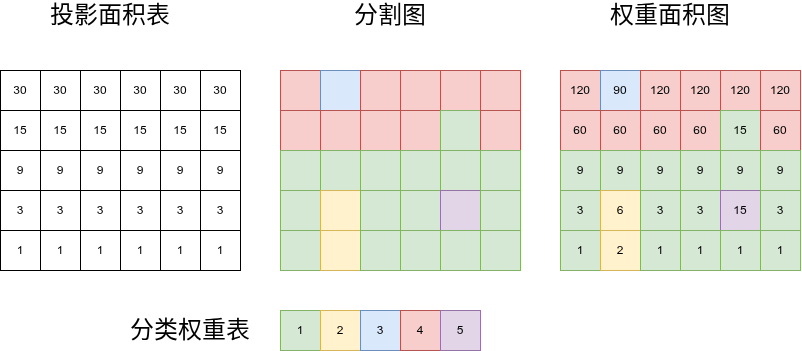

The diagram above was exported from draw.io. Its source (the exported page's mxGraphModel, read from the mxfile embedded in the PNG):
<mxGraphModel dx="1342" dy="968" grid="1" gridSize="10" guides="1" tooltips="1" connect="1" arrows="1" fold="1" page="1" pageScale="1" pageWidth="827" pageHeight="1169" math="0" shadow="0">
  <root>
    <mxCell id="0" />
    <mxCell id="1" parent="0" />
    <mxCell id="ES_9QkTEXAMt2zD15zNE-1" parent="1" style="whiteSpace=wrap;html=1;aspect=fixed;" value="30" vertex="1">
      <mxGeometry height="40" width="40" x="20" y="280" as="geometry" />
    </mxCell>
    <mxCell id="ES_9QkTEXAMt2zD15zNE-2" parent="1" style="whiteSpace=wrap;html=1;aspect=fixed;" value="30" vertex="1">
      <mxGeometry height="40" width="40" x="60" y="280" as="geometry" />
    </mxCell>
    <mxCell id="ES_9QkTEXAMt2zD15zNE-3" parent="1" style="whiteSpace=wrap;html=1;aspect=fixed;" value="30" vertex="1">
      <mxGeometry height="40" width="40" x="100" y="280" as="geometry" />
    </mxCell>
    <mxCell id="ES_9QkTEXAMt2zD15zNE-4" parent="1" style="whiteSpace=wrap;html=1;aspect=fixed;" value="30" vertex="1">
      <mxGeometry height="40" width="40" x="140" y="280" as="geometry" />
    </mxCell>
    <mxCell id="ES_9QkTEXAMt2zD15zNE-5" parent="1" style="whiteSpace=wrap;html=1;aspect=fixed;" value="30" vertex="1">
      <mxGeometry height="40" width="40" x="180" y="280" as="geometry" />
    </mxCell>
    <mxCell id="ES_9QkTEXAMt2zD15zNE-6" parent="1" style="whiteSpace=wrap;html=1;aspect=fixed;" value="30" vertex="1">
      <mxGeometry height="40" width="40" x="220" y="280" as="geometry" />
    </mxCell>
    <mxCell id="ES_9QkTEXAMt2zD15zNE-7" parent="1" style="whiteSpace=wrap;html=1;aspect=fixed;" value="15" vertex="1">
      <mxGeometry height="40" width="40" x="20" y="320" as="geometry" />
    </mxCell>
    <mxCell id="ES_9QkTEXAMt2zD15zNE-8" parent="1" style="whiteSpace=wrap;html=1;aspect=fixed;" value="15" vertex="1">
      <mxGeometry height="40" width="40" x="60" y="320" as="geometry" />
    </mxCell>
    <mxCell id="ES_9QkTEXAMt2zD15zNE-9" parent="1" style="whiteSpace=wrap;html=1;aspect=fixed;" value="15" vertex="1">
      <mxGeometry height="40" width="40" x="100" y="320" as="geometry" />
    </mxCell>
    <mxCell id="ES_9QkTEXAMt2zD15zNE-10" parent="1" style="whiteSpace=wrap;html=1;aspect=fixed;" value="15" vertex="1">
      <mxGeometry height="40" width="40" x="140" y="320" as="geometry" />
    </mxCell>
    <mxCell id="ES_9QkTEXAMt2zD15zNE-11" parent="1" style="whiteSpace=wrap;html=1;aspect=fixed;" value="15" vertex="1">
      <mxGeometry height="40" width="40" x="180" y="320" as="geometry" />
    </mxCell>
    <mxCell id="ES_9QkTEXAMt2zD15zNE-12" parent="1" style="whiteSpace=wrap;html=1;aspect=fixed;" value="15" vertex="1">
      <mxGeometry height="40" width="40" x="220" y="320" as="geometry" />
    </mxCell>
    <mxCell id="ES_9QkTEXAMt2zD15zNE-13" parent="1" style="whiteSpace=wrap;html=1;aspect=fixed;" value="9" vertex="1">
      <mxGeometry height="40" width="40" x="20" y="360" as="geometry" />
    </mxCell>
    <mxCell id="ES_9QkTEXAMt2zD15zNE-14" parent="1" style="whiteSpace=wrap;html=1;aspect=fixed;" value="9" vertex="1">
      <mxGeometry height="40" width="40" x="60" y="360" as="geometry" />
    </mxCell>
    <mxCell id="ES_9QkTEXAMt2zD15zNE-15" parent="1" style="whiteSpace=wrap;html=1;aspect=fixed;" value="9" vertex="1">
      <mxGeometry height="40" width="40" x="100" y="360" as="geometry" />
    </mxCell>
    <mxCell id="ES_9QkTEXAMt2zD15zNE-16" parent="1" style="whiteSpace=wrap;html=1;aspect=fixed;" value="9" vertex="1">
      <mxGeometry height="40" width="40" x="140" y="360" as="geometry" />
    </mxCell>
    <mxCell id="ES_9QkTEXAMt2zD15zNE-17" parent="1" style="whiteSpace=wrap;html=1;aspect=fixed;" value="9" vertex="1">
      <mxGeometry height="40" width="40" x="180" y="360" as="geometry" />
    </mxCell>
    <mxCell id="ES_9QkTEXAMt2zD15zNE-18" parent="1" style="whiteSpace=wrap;html=1;aspect=fixed;" value="9" vertex="1">
      <mxGeometry height="40" width="40" x="220" y="360" as="geometry" />
    </mxCell>
    <mxCell id="ES_9QkTEXAMt2zD15zNE-19" parent="1" style="whiteSpace=wrap;html=1;aspect=fixed;" value="3" vertex="1">
      <mxGeometry height="40" width="40" x="20" y="400" as="geometry" />
    </mxCell>
    <mxCell id="ES_9QkTEXAMt2zD15zNE-20" parent="1" style="whiteSpace=wrap;html=1;aspect=fixed;" value="3" vertex="1">
      <mxGeometry height="40" width="40" x="60" y="400" as="geometry" />
    </mxCell>
    <mxCell id="ES_9QkTEXAMt2zD15zNE-21" parent="1" style="whiteSpace=wrap;html=1;aspect=fixed;" value="3" vertex="1">
      <mxGeometry height="40" width="40" x="100" y="400" as="geometry" />
    </mxCell>
    <mxCell id="ES_9QkTEXAMt2zD15zNE-22" parent="1" style="whiteSpace=wrap;html=1;aspect=fixed;" value="3" vertex="1">
      <mxGeometry height="40" width="40" x="140" y="400" as="geometry" />
    </mxCell>
    <mxCell id="ES_9QkTEXAMt2zD15zNE-23" parent="1" style="whiteSpace=wrap;html=1;aspect=fixed;" value="3" vertex="1">
      <mxGeometry height="40" width="40" x="180" y="400" as="geometry" />
    </mxCell>
    <mxCell id="ES_9QkTEXAMt2zD15zNE-24" parent="1" style="whiteSpace=wrap;html=1;aspect=fixed;" value="3" vertex="1">
      <mxGeometry height="40" width="40" x="220" y="400" as="geometry" />
    </mxCell>
    <mxCell id="ES_9QkTEXAMt2zD15zNE-25" parent="1" style="whiteSpace=wrap;html=1;aspect=fixed;" value="1" vertex="1">
      <mxGeometry height="40" width="40" x="20" y="440" as="geometry" />
    </mxCell>
    <mxCell id="ES_9QkTEXAMt2zD15zNE-26" parent="1" style="whiteSpace=wrap;html=1;aspect=fixed;" value="1" vertex="1">
      <mxGeometry height="40" width="40" x="60" y="440" as="geometry" />
    </mxCell>
    <mxCell id="ES_9QkTEXAMt2zD15zNE-27" parent="1" style="whiteSpace=wrap;html=1;aspect=fixed;" value="1" vertex="1">
      <mxGeometry height="40" width="40" x="100" y="440" as="geometry" />
    </mxCell>
    <mxCell id="ES_9QkTEXAMt2zD15zNE-28" parent="1" style="whiteSpace=wrap;html=1;aspect=fixed;" value="1" vertex="1">
      <mxGeometry height="40" width="40" x="140" y="440" as="geometry" />
    </mxCell>
    <mxCell id="ES_9QkTEXAMt2zD15zNE-29" parent="1" style="whiteSpace=wrap;html=1;aspect=fixed;" value="1" vertex="1">
      <mxGeometry height="40" width="40" x="180" y="440" as="geometry" />
    </mxCell>
    <mxCell id="ES_9QkTEXAMt2zD15zNE-30" parent="1" style="whiteSpace=wrap;html=1;aspect=fixed;" value="1" vertex="1">
      <mxGeometry height="40" width="40" x="220" y="440" as="geometry" />
    </mxCell>
    <mxCell id="ES_9QkTEXAMt2zD15zNE-31" parent="1" style="whiteSpace=wrap;html=1;aspect=fixed;fillColor=#f8cecc;strokeColor=#b85450;" value="" vertex="1">
      <mxGeometry height="40" width="40" x="300" y="280" as="geometry" />
    </mxCell>
    <mxCell id="ES_9QkTEXAMt2zD15zNE-32" parent="1" style="whiteSpace=wrap;html=1;aspect=fixed;fillColor=#dae8fc;strokeColor=#6c8ebf;" value="" vertex="1">
      <mxGeometry height="40" width="40" x="340" y="280" as="geometry" />
    </mxCell>
    <mxCell id="ES_9QkTEXAMt2zD15zNE-33" parent="1" style="whiteSpace=wrap;html=1;aspect=fixed;fillColor=#f8cecc;strokeColor=#b85450;" value="" vertex="1">
      <mxGeometry height="40" width="40" x="380" y="280" as="geometry" />
    </mxCell>
    <mxCell id="ES_9QkTEXAMt2zD15zNE-34" parent="1" style="whiteSpace=wrap;html=1;aspect=fixed;fillColor=#f8cecc;strokeColor=#b85450;" value="" vertex="1">
      <mxGeometry height="40" width="40" x="420" y="280" as="geometry" />
    </mxCell>
    <mxCell id="ES_9QkTEXAMt2zD15zNE-35" parent="1" style="whiteSpace=wrap;html=1;aspect=fixed;fillColor=#f8cecc;strokeColor=#b85450;" value="" vertex="1">
      <mxGeometry height="40" width="40" x="460" y="280" as="geometry" />
    </mxCell>
    <mxCell id="ES_9QkTEXAMt2zD15zNE-36" parent="1" style="whiteSpace=wrap;html=1;aspect=fixed;fillColor=#f8cecc;strokeColor=#b85450;" value="" vertex="1">
      <mxGeometry height="40" width="40" x="500" y="280" as="geometry" />
    </mxCell>
    <mxCell id="ES_9QkTEXAMt2zD15zNE-37" parent="1" style="whiteSpace=wrap;html=1;aspect=fixed;fillColor=#f8cecc;strokeColor=#b85450;" value="" vertex="1">
      <mxGeometry height="40" width="40" x="300" y="320" as="geometry" />
    </mxCell>
    <mxCell id="ES_9QkTEXAMt2zD15zNE-38" parent="1" style="whiteSpace=wrap;html=1;aspect=fixed;fillColor=#f8cecc;strokeColor=#b85450;" value="" vertex="1">
      <mxGeometry height="40" width="40" x="340" y="320" as="geometry" />
    </mxCell>
    <mxCell id="ES_9QkTEXAMt2zD15zNE-39" parent="1" style="whiteSpace=wrap;html=1;aspect=fixed;fillColor=#f8cecc;strokeColor=#b85450;" value="" vertex="1">
      <mxGeometry height="40" width="40" x="380" y="320" as="geometry" />
    </mxCell>
    <mxCell id="ES_9QkTEXAMt2zD15zNE-40" parent="1" style="whiteSpace=wrap;html=1;aspect=fixed;fillColor=#f8cecc;strokeColor=#b85450;" value="" vertex="1">
      <mxGeometry height="40" width="40" x="420" y="320" as="geometry" />
    </mxCell>
    <mxCell id="ES_9QkTEXAMt2zD15zNE-41" parent="1" style="whiteSpace=wrap;html=1;aspect=fixed;fillColor=#d5e8d4;strokeColor=#82b366;" value="" vertex="1">
      <mxGeometry height="40" width="40" x="460" y="320" as="geometry" />
    </mxCell>
    <mxCell id="ES_9QkTEXAMt2zD15zNE-42" parent="1" style="whiteSpace=wrap;html=1;aspect=fixed;fillColor=#f8cecc;strokeColor=#b85450;" value="" vertex="1">
      <mxGeometry height="40" width="40" x="500" y="320" as="geometry" />
    </mxCell>
    <mxCell id="ES_9QkTEXAMt2zD15zNE-43" parent="1" style="whiteSpace=wrap;html=1;aspect=fixed;fillColor=#d5e8d4;strokeColor=#82b366;" value="" vertex="1">
      <mxGeometry height="40" width="40" x="300" y="360" as="geometry" />
    </mxCell>
    <mxCell id="ES_9QkTEXAMt2zD15zNE-44" parent="1" style="whiteSpace=wrap;html=1;aspect=fixed;fillColor=#d5e8d4;strokeColor=#82b366;" value="" vertex="1">
      <mxGeometry height="40" width="40" x="340" y="360" as="geometry" />
    </mxCell>
    <mxCell id="ES_9QkTEXAMt2zD15zNE-45" parent="1" style="whiteSpace=wrap;html=1;aspect=fixed;fillColor=#d5e8d4;strokeColor=#82b366;" value="" vertex="1">
      <mxGeometry height="40" width="40" x="380" y="360" as="geometry" />
    </mxCell>
    <mxCell id="ES_9QkTEXAMt2zD15zNE-46" parent="1" style="whiteSpace=wrap;html=1;aspect=fixed;fillColor=#d5e8d4;strokeColor=#82b366;" value="" vertex="1">
      <mxGeometry height="40" width="40" x="420" y="360" as="geometry" />
    </mxCell>
    <mxCell id="ES_9QkTEXAMt2zD15zNE-47" parent="1" style="whiteSpace=wrap;html=1;aspect=fixed;fillColor=#d5e8d4;strokeColor=#82b366;" value="" vertex="1">
      <mxGeometry height="40" width="40" x="460" y="360" as="geometry" />
    </mxCell>
    <mxCell id="ES_9QkTEXAMt2zD15zNE-48" parent="1" style="whiteSpace=wrap;html=1;aspect=fixed;fillColor=#d5e8d4;strokeColor=#82b366;" value="" vertex="1">
      <mxGeometry height="40" width="40" x="500" y="360" as="geometry" />
    </mxCell>
    <mxCell id="ES_9QkTEXAMt2zD15zNE-49" parent="1" style="whiteSpace=wrap;html=1;aspect=fixed;fillColor=#d5e8d4;strokeColor=#82b366;" value="" vertex="1">
      <mxGeometry height="40" width="40" x="300" y="400" as="geometry" />
    </mxCell>
    <mxCell id="ES_9QkTEXAMt2zD15zNE-50" parent="1" style="whiteSpace=wrap;html=1;aspect=fixed;fillColor=#fff2cc;strokeColor=#d6b656;" value="" vertex="1">
      <mxGeometry height="40" width="40" x="340" y="400" as="geometry" />
    </mxCell>
    <mxCell id="ES_9QkTEXAMt2zD15zNE-51" parent="1" style="whiteSpace=wrap;html=1;aspect=fixed;fillColor=#d5e8d4;strokeColor=#82b366;" value="" vertex="1">
      <mxGeometry height="40" width="40" x="380" y="400" as="geometry" />
    </mxCell>
    <mxCell id="ES_9QkTEXAMt2zD15zNE-52" parent="1" style="whiteSpace=wrap;html=1;aspect=fixed;fillColor=#d5e8d4;strokeColor=#82b366;" value="" vertex="1">
      <mxGeometry height="40" width="40" x="420" y="400" as="geometry" />
    </mxCell>
    <mxCell id="ES_9QkTEXAMt2zD15zNE-53" parent="1" style="whiteSpace=wrap;html=1;aspect=fixed;fillColor=#e1d5e7;strokeColor=#9673a6;" value="" vertex="1">
      <mxGeometry height="40" width="40" x="460" y="400" as="geometry" />
    </mxCell>
    <mxCell id="ES_9QkTEXAMt2zD15zNE-54" parent="1" style="whiteSpace=wrap;html=1;aspect=fixed;fillColor=#d5e8d4;strokeColor=#82b366;" value="" vertex="1">
      <mxGeometry height="40" width="40" x="500" y="400" as="geometry" />
    </mxCell>
    <mxCell id="ES_9QkTEXAMt2zD15zNE-55" parent="1" style="whiteSpace=wrap;html=1;aspect=fixed;fillColor=#d5e8d4;strokeColor=#82b366;" value="" vertex="1">
      <mxGeometry height="40" width="40" x="300" y="440" as="geometry" />
    </mxCell>
    <mxCell id="ES_9QkTEXAMt2zD15zNE-56" parent="1" style="whiteSpace=wrap;html=1;aspect=fixed;fillColor=#fff2cc;strokeColor=#d6b656;" value="" vertex="1">
      <mxGeometry height="40" width="40" x="340" y="440" as="geometry" />
    </mxCell>
    <mxCell id="ES_9QkTEXAMt2zD15zNE-57" parent="1" style="whiteSpace=wrap;html=1;aspect=fixed;fillColor=#d5e8d4;strokeColor=#82b366;" value="" vertex="1">
      <mxGeometry height="40" width="40" x="380" y="440" as="geometry" />
    </mxCell>
    <mxCell id="ES_9QkTEXAMt2zD15zNE-58" parent="1" style="whiteSpace=wrap;html=1;aspect=fixed;fillColor=#d5e8d4;strokeColor=#82b366;" value="" vertex="1">
      <mxGeometry height="40" width="40" x="420" y="440" as="geometry" />
    </mxCell>
    <mxCell id="ES_9QkTEXAMt2zD15zNE-59" parent="1" style="whiteSpace=wrap;html=1;aspect=fixed;fillColor=#d5e8d4;strokeColor=#82b366;" value="" vertex="1">
      <mxGeometry height="40" width="40" x="460" y="440" as="geometry" />
    </mxCell>
    <mxCell id="ES_9QkTEXAMt2zD15zNE-60" parent="1" style="whiteSpace=wrap;html=1;aspect=fixed;fillColor=#d5e8d4;strokeColor=#82b366;" value="" vertex="1">
      <mxGeometry height="40" width="40" x="500" y="440" as="geometry" />
    </mxCell>
    <mxCell id="ES_9QkTEXAMt2zD15zNE-92" parent="1" style="whiteSpace=wrap;html=1;aspect=fixed;fillColor=#f8cecc;strokeColor=#b85450;" value="120" vertex="1">
      <mxGeometry height="40" width="40" x="580" y="280" as="geometry" />
    </mxCell>
    <mxCell id="ES_9QkTEXAMt2zD15zNE-93" parent="1" style="whiteSpace=wrap;html=1;aspect=fixed;fillColor=#dae8fc;strokeColor=#6c8ebf;" value="90" vertex="1">
      <mxGeometry height="40" width="40" x="620" y="280" as="geometry" />
    </mxCell>
    <mxCell id="ES_9QkTEXAMt2zD15zNE-94" parent="1" style="whiteSpace=wrap;html=1;aspect=fixed;fillColor=#f8cecc;strokeColor=#b85450;" value="120" vertex="1">
      <mxGeometry height="40" width="40" x="660" y="280" as="geometry" />
    </mxCell>
    <mxCell id="ES_9QkTEXAMt2zD15zNE-95" parent="1" style="whiteSpace=wrap;html=1;aspect=fixed;fillColor=#f8cecc;strokeColor=#b85450;" value="120" vertex="1">
      <mxGeometry height="40" width="40" x="700" y="280" as="geometry" />
    </mxCell>
    <mxCell id="ES_9QkTEXAMt2zD15zNE-96" parent="1" style="whiteSpace=wrap;html=1;aspect=fixed;fillColor=#f8cecc;strokeColor=#b85450;" value="120" vertex="1">
      <mxGeometry height="40" width="40" x="740" y="280" as="geometry" />
    </mxCell>
    <mxCell id="ES_9QkTEXAMt2zD15zNE-97" parent="1" style="whiteSpace=wrap;html=1;aspect=fixed;fillColor=#f8cecc;strokeColor=#b85450;" value="120" vertex="1">
      <mxGeometry height="40" width="40" x="780" y="280" as="geometry" />
    </mxCell>
    <mxCell id="ES_9QkTEXAMt2zD15zNE-98" parent="1" style="whiteSpace=wrap;html=1;aspect=fixed;fillColor=#f8cecc;strokeColor=#b85450;" value="60" vertex="1">
      <mxGeometry height="40" width="40" x="580" y="320" as="geometry" />
    </mxCell>
    <mxCell id="ES_9QkTEXAMt2zD15zNE-99" parent="1" style="whiteSpace=wrap;html=1;aspect=fixed;fillColor=#f8cecc;strokeColor=#b85450;" value="60" vertex="1">
      <mxGeometry height="40" width="40" x="620" y="320" as="geometry" />
    </mxCell>
    <mxCell id="ES_9QkTEXAMt2zD15zNE-100" parent="1" style="whiteSpace=wrap;html=1;aspect=fixed;fillColor=#f8cecc;strokeColor=#b85450;" value="60" vertex="1">
      <mxGeometry height="40" width="40" x="660" y="320" as="geometry" />
    </mxCell>
    <mxCell id="ES_9QkTEXAMt2zD15zNE-101" parent="1" style="whiteSpace=wrap;html=1;aspect=fixed;fillColor=#f8cecc;strokeColor=#b85450;" value="60" vertex="1">
      <mxGeometry height="40" width="40" x="700" y="320" as="geometry" />
    </mxCell>
    <mxCell id="ES_9QkTEXAMt2zD15zNE-102" parent="1" style="whiteSpace=wrap;html=1;aspect=fixed;fillColor=#d5e8d4;strokeColor=#82b366;" value="15" vertex="1">
      <mxGeometry height="40" width="40" x="740" y="320" as="geometry" />
    </mxCell>
    <mxCell id="ES_9QkTEXAMt2zD15zNE-103" parent="1" style="whiteSpace=wrap;html=1;aspect=fixed;fillColor=#f8cecc;strokeColor=#b85450;" value="60" vertex="1">
      <mxGeometry height="40" width="40" x="780" y="320" as="geometry" />
    </mxCell>
    <mxCell id="ES_9QkTEXAMt2zD15zNE-104" parent="1" style="whiteSpace=wrap;html=1;aspect=fixed;fillColor=#d5e8d4;strokeColor=#82b366;" value="9" vertex="1">
      <mxGeometry height="40" width="40" x="580" y="360" as="geometry" />
    </mxCell>
    <mxCell id="ES_9QkTEXAMt2zD15zNE-105" parent="1" style="whiteSpace=wrap;html=1;aspect=fixed;fillColor=#d5e8d4;strokeColor=#82b366;" value="9" vertex="1">
      <mxGeometry height="40" width="40" x="620" y="360" as="geometry" />
    </mxCell>
    <mxCell id="ES_9QkTEXAMt2zD15zNE-106" parent="1" style="whiteSpace=wrap;html=1;aspect=fixed;fillColor=#d5e8d4;strokeColor=#82b366;" value="9" vertex="1">
      <mxGeometry height="40" width="40" x="660" y="360" as="geometry" />
    </mxCell>
    <mxCell id="ES_9QkTEXAMt2zD15zNE-107" parent="1" style="whiteSpace=wrap;html=1;aspect=fixed;fillColor=#d5e8d4;strokeColor=#82b366;" value="9" vertex="1">
      <mxGeometry height="40" width="40" x="700" y="360" as="geometry" />
    </mxCell>
    <mxCell id="ES_9QkTEXAMt2zD15zNE-108" parent="1" style="whiteSpace=wrap;html=1;aspect=fixed;fillColor=#d5e8d4;strokeColor=#82b366;" value="9" vertex="1">
      <mxGeometry height="40" width="40" x="740" y="360" as="geometry" />
    </mxCell>
    <mxCell id="ES_9QkTEXAMt2zD15zNE-109" parent="1" style="whiteSpace=wrap;html=1;aspect=fixed;fillColor=#d5e8d4;strokeColor=#82b366;" value="9" vertex="1">
      <mxGeometry height="40" width="40" x="780" y="360" as="geometry" />
    </mxCell>
    <mxCell id="ES_9QkTEXAMt2zD15zNE-110" parent="1" style="whiteSpace=wrap;html=1;aspect=fixed;fillColor=#d5e8d4;strokeColor=#82b366;" value="3" vertex="1">
      <mxGeometry height="40" width="40" x="580" y="400" as="geometry" />
    </mxCell>
    <mxCell id="ES_9QkTEXAMt2zD15zNE-111" parent="1" style="whiteSpace=wrap;html=1;aspect=fixed;fillColor=#fff2cc;strokeColor=#d6b656;" value="6" vertex="1">
      <mxGeometry height="40" width="40" x="620" y="400" as="geometry" />
    </mxCell>
    <mxCell id="ES_9QkTEXAMt2zD15zNE-112" parent="1" style="whiteSpace=wrap;html=1;aspect=fixed;fillColor=#d5e8d4;strokeColor=#82b366;" value="3" vertex="1">
      <mxGeometry height="40" width="40" x="660" y="400" as="geometry" />
    </mxCell>
    <mxCell id="ES_9QkTEXAMt2zD15zNE-113" parent="1" style="whiteSpace=wrap;html=1;aspect=fixed;fillColor=#d5e8d4;strokeColor=#82b366;" value="3" vertex="1">
      <mxGeometry height="40" width="40" x="700" y="400" as="geometry" />
    </mxCell>
    <mxCell id="ES_9QkTEXAMt2zD15zNE-114" parent="1" style="whiteSpace=wrap;html=1;aspect=fixed;fillColor=#e1d5e7;strokeColor=#9673a6;" value="15" vertex="1">
      <mxGeometry height="40" width="40" x="740" y="400" as="geometry" />
    </mxCell>
    <mxCell id="ES_9QkTEXAMt2zD15zNE-115" parent="1" style="whiteSpace=wrap;html=1;aspect=fixed;fillColor=#d5e8d4;strokeColor=#82b366;" value="3" vertex="1">
      <mxGeometry height="40" width="40" x="780" y="400" as="geometry" />
    </mxCell>
    <mxCell id="ES_9QkTEXAMt2zD15zNE-116" parent="1" style="whiteSpace=wrap;html=1;aspect=fixed;fillColor=#d5e8d4;strokeColor=#82b366;" value="1" vertex="1">
      <mxGeometry height="40" width="40" x="580" y="440" as="geometry" />
    </mxCell>
    <mxCell id="ES_9QkTEXAMt2zD15zNE-117" parent="1" style="whiteSpace=wrap;html=1;aspect=fixed;fillColor=#fff2cc;strokeColor=#d6b656;" value="2" vertex="1">
      <mxGeometry height="40" width="40" x="620" y="440" as="geometry" />
    </mxCell>
    <mxCell id="ES_9QkTEXAMt2zD15zNE-118" parent="1" style="whiteSpace=wrap;html=1;aspect=fixed;fillColor=#d5e8d4;strokeColor=#82b366;" value="1" vertex="1">
      <mxGeometry height="40" width="40" x="660" y="440" as="geometry" />
    </mxCell>
    <mxCell id="ES_9QkTEXAMt2zD15zNE-119" parent="1" style="whiteSpace=wrap;html=1;aspect=fixed;fillColor=#d5e8d4;strokeColor=#82b366;" value="1" vertex="1">
      <mxGeometry height="40" width="40" x="700" y="440" as="geometry" />
    </mxCell>
    <mxCell id="ES_9QkTEXAMt2zD15zNE-120" parent="1" style="whiteSpace=wrap;html=1;aspect=fixed;fillColor=#d5e8d4;strokeColor=#82b366;" value="1" vertex="1">
      <mxGeometry height="40" width="40" x="740" y="440" as="geometry" />
    </mxCell>
    <mxCell id="ES_9QkTEXAMt2zD15zNE-121" parent="1" style="whiteSpace=wrap;html=1;aspect=fixed;fillColor=#d5e8d4;strokeColor=#82b366;" value="1" vertex="1">
      <mxGeometry height="40" width="40" x="780" y="440" as="geometry" />
    </mxCell>
    <mxCell id="ES_9QkTEXAMt2zD15zNE-122" parent="1" style="whiteSpace=wrap;html=1;aspect=fixed;fillColor=#d5e8d4;strokeColor=#82b366;" value="1" vertex="1">
      <mxGeometry height="40" width="40" x="300" y="520" as="geometry" />
    </mxCell>
    <mxCell id="ES_9QkTEXAMt2zD15zNE-123" parent="1" style="whiteSpace=wrap;html=1;aspect=fixed;fillColor=#fff2cc;strokeColor=#d6b656;" value="2" vertex="1">
      <mxGeometry height="40" width="40" x="340" y="520" as="geometry" />
    </mxCell>
    <mxCell id="ES_9QkTEXAMt2zD15zNE-124" parent="1" style="whiteSpace=wrap;html=1;aspect=fixed;fillColor=#dae8fc;strokeColor=#6c8ebf;" value="3" vertex="1">
      <mxGeometry height="40" width="40" x="380" y="520" as="geometry" />
    </mxCell>
    <mxCell id="ES_9QkTEXAMt2zD15zNE-125" parent="1" style="whiteSpace=wrap;html=1;aspect=fixed;fillColor=#f8cecc;strokeColor=#b85450;" value="4" vertex="1">
      <mxGeometry height="40" width="40" x="420" y="520" as="geometry" />
    </mxCell>
    <mxCell id="ES_9QkTEXAMt2zD15zNE-128" parent="1" style="whiteSpace=wrap;html=1;aspect=fixed;fillColor=#e1d5e7;strokeColor=#9673a6;" value="5" vertex="1">
      <mxGeometry height="40" width="40" x="460" y="520" as="geometry" />
    </mxCell>
    <mxCell id="ES_9QkTEXAMt2zD15zNE-129" parent="1" style="text;html=1;whiteSpace=wrap;strokeColor=none;fillColor=none;align=center;verticalAlign=middle;rounded=0;" value="&lt;font style=&quot;font-size: 24px;&quot;&gt;投影面积表&lt;/font&gt;" vertex="1">
      <mxGeometry height="30" width="140" x="60" y="210" as="geometry" />
    </mxCell>
    <mxCell id="ES_9QkTEXAMt2zD15zNE-130" parent="1" style="text;html=1;whiteSpace=wrap;strokeColor=none;fillColor=none;align=center;verticalAlign=middle;rounded=0;" value="&lt;font style=&quot;font-size: 24px;&quot;&gt;分割图&lt;/font&gt;" vertex="1">
      <mxGeometry height="30" width="140" x="340" y="210" as="geometry" />
    </mxCell>
    <mxCell id="ES_9QkTEXAMt2zD15zNE-131" parent="1" style="text;html=1;whiteSpace=wrap;strokeColor=none;fillColor=none;align=center;verticalAlign=middle;rounded=0;" value="&lt;font style=&quot;font-size: 24px;&quot;&gt;权重面积图&lt;/font&gt;" vertex="1">
      <mxGeometry height="30" width="140" x="620" y="210" as="geometry" />
    </mxCell>
    <mxCell id="ES_9QkTEXAMt2zD15zNE-132" parent="1" style="text;html=1;whiteSpace=wrap;strokeColor=none;fillColor=none;align=center;verticalAlign=middle;rounded=0;" value="&lt;font style=&quot;font-size: 24px;&quot;&gt;分类权重表&lt;/font&gt;" vertex="1">
      <mxGeometry height="30" width="140" x="140" y="525" as="geometry" />
    </mxCell>
  </root>
</mxGraphModel>